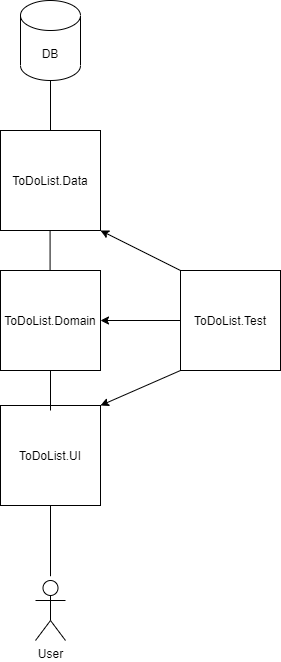

The diagram above was exported from draw.io. Its source (the exported page's mxGraphModel, read from the mxfile embedded in the PNG):
<mxGraphModel dx="1185" dy="662" grid="1" gridSize="10" guides="1" tooltips="1" connect="1" arrows="1" fold="1" page="1" pageScale="1" pageWidth="827" pageHeight="1169" math="0" shadow="0">
  <root>
    <mxCell id="0" />
    <mxCell id="1" parent="0" />
    <mxCell id="PHHW9FlOhqnIlgxsMudf-1" value="ToDoList.Data" style="whiteSpace=wrap;html=1;aspect=fixed;" vertex="1" parent="1">
      <mxGeometry x="400" y="260" width="100" height="100" as="geometry" />
    </mxCell>
    <mxCell id="PHHW9FlOhqnIlgxsMudf-2" value="ToDoList.Domain" style="whiteSpace=wrap;html=1;aspect=fixed;" vertex="1" parent="1">
      <mxGeometry x="400" y="400" width="100" height="100" as="geometry" />
    </mxCell>
    <mxCell id="PHHW9FlOhqnIlgxsMudf-3" value="ToDoList.UI" style="whiteSpace=wrap;html=1;aspect=fixed;" vertex="1" parent="1">
      <mxGeometry x="400" y="535" width="100" height="100" as="geometry" />
    </mxCell>
    <mxCell id="PHHW9FlOhqnIlgxsMudf-4" value="User" style="shape=umlActor;verticalLabelPosition=bottom;verticalAlign=top;html=1;outlineConnect=0;" vertex="1" parent="1">
      <mxGeometry x="435" y="710" width="30" height="60" as="geometry" />
    </mxCell>
    <mxCell id="PHHW9FlOhqnIlgxsMudf-6" value="" style="endArrow=none;html=1;" edge="1" parent="1" source="PHHW9FlOhqnIlgxsMudf-3">
      <mxGeometry width="50" height="50" relative="1" as="geometry">
        <mxPoint x="450" y="685" as="sourcePoint" />
        <mxPoint x="450" y="705.7106781186548" as="targetPoint" />
      </mxGeometry>
    </mxCell>
    <mxCell id="PHHW9FlOhqnIlgxsMudf-7" value="" style="endArrow=none;html=1;" edge="1" parent="1" source="PHHW9FlOhqnIlgxsMudf-2">
      <mxGeometry width="50" height="50" relative="1" as="geometry">
        <mxPoint x="450" y="550" as="sourcePoint" />
        <mxPoint x="450" y="540" as="targetPoint" />
      </mxGeometry>
    </mxCell>
    <mxCell id="PHHW9FlOhqnIlgxsMudf-8" value="" style="endArrow=none;html=1;" edge="1" parent="1">
      <mxGeometry width="50" height="50" relative="1" as="geometry">
        <mxPoint x="449.58" y="360" as="sourcePoint" />
        <mxPoint x="449.58" y="400" as="targetPoint" />
      </mxGeometry>
    </mxCell>
    <mxCell id="PHHW9FlOhqnIlgxsMudf-9" value="DB" style="shape=cylinder3;whiteSpace=wrap;html=1;boundedLbl=1;backgroundOutline=1;size=15;" vertex="1" parent="1">
      <mxGeometry x="420" y="130" width="60" height="80" as="geometry" />
    </mxCell>
    <mxCell id="PHHW9FlOhqnIlgxsMudf-10" value="" style="endArrow=none;html=1;entryX=0.5;entryY=1;entryDx=0;entryDy=0;entryPerimeter=0;exitX=0.5;exitY=0;exitDx=0;exitDy=0;" edge="1" parent="1" source="PHHW9FlOhqnIlgxsMudf-1" target="PHHW9FlOhqnIlgxsMudf-9">
      <mxGeometry width="50" height="50" relative="1" as="geometry">
        <mxPoint x="450" y="250" as="sourcePoint" />
        <mxPoint x="480" y="210" as="targetPoint" />
      </mxGeometry>
    </mxCell>
    <mxCell id="PHHW9FlOhqnIlgxsMudf-12" value="" style="endArrow=classic;html=1;entryX=1;entryY=1;entryDx=0;entryDy=0;" edge="1" parent="1" target="PHHW9FlOhqnIlgxsMudf-1">
      <mxGeometry width="50" height="50" relative="1" as="geometry">
        <mxPoint x="580" y="400" as="sourcePoint" />
        <mxPoint x="640" y="400" as="targetPoint" />
      </mxGeometry>
    </mxCell>
    <mxCell id="PHHW9FlOhqnIlgxsMudf-11" value="ToDoList.Test" style="whiteSpace=wrap;html=1;aspect=fixed;" vertex="1" parent="1">
      <mxGeometry x="580" y="400" width="100" height="100" as="geometry" />
    </mxCell>
    <mxCell id="PHHW9FlOhqnIlgxsMudf-14" value="" style="endArrow=classic;html=1;exitX=0;exitY=0.5;exitDx=0;exitDy=0;entryX=1;entryY=0.5;entryDx=0;entryDy=0;" edge="1" parent="1" source="PHHW9FlOhqnIlgxsMudf-11" target="PHHW9FlOhqnIlgxsMudf-2">
      <mxGeometry width="50" height="50" relative="1" as="geometry">
        <mxPoint x="580" y="490" as="sourcePoint" />
        <mxPoint x="630" y="440" as="targetPoint" />
      </mxGeometry>
    </mxCell>
    <mxCell id="PHHW9FlOhqnIlgxsMudf-15" value="" style="endArrow=classic;html=1;exitX=0;exitY=1;exitDx=0;exitDy=0;entryX=1;entryY=0;entryDx=0;entryDy=0;" edge="1" parent="1" source="PHHW9FlOhqnIlgxsMudf-11" target="PHHW9FlOhqnIlgxsMudf-3">
      <mxGeometry width="50" height="50" relative="1" as="geometry">
        <mxPoint x="580" y="550" as="sourcePoint" />
        <mxPoint x="630" y="500" as="targetPoint" />
      </mxGeometry>
    </mxCell>
  </root>
</mxGraphModel>